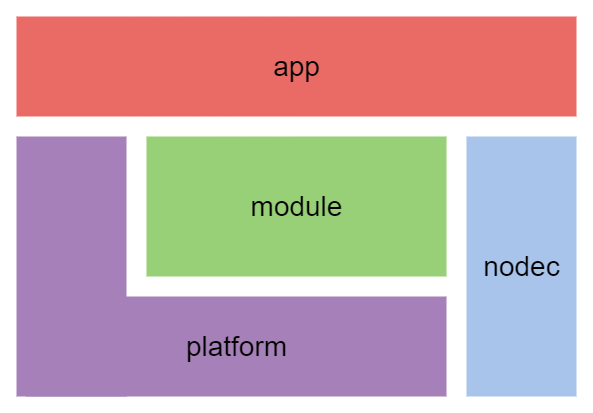

The diagram above was exported from draw.io. Its source (the exported page's mxGraphModel, read from the mxfile embedded in the PNG):
<mxGraphModel dx="2510" dy="1234" grid="1" gridSize="10" guides="1" tooltips="1" connect="1" arrows="1" fold="1" page="1" pageScale="1" pageWidth="4681" pageHeight="3300" math="0" shadow="0">
  <root>
    <mxCell id="0" />
    <mxCell id="1" parent="0" />
    <mxCell id="kSfT8xqgvR_QdGG8QfZN-2" value="" style="html=1;fillColor=#A680B8;strokeColor=none;fontStyle=1;shadow=0;" vertex="1" parent="1">
      <mxGeometry x="660" y="670" width="420" height="100" as="geometry" />
    </mxCell>
    <mxCell id="kSfT8xqgvR_QdGG8QfZN-178" value="" style="html=1;fillColor=#A680B8;strokeColor=none;fontStyle=1;shadow=0;" vertex="1" parent="1">
      <mxGeometry x="650" y="510" width="110" height="260" as="geometry" />
    </mxCell>
    <mxCell id="kSfT8xqgvR_QdGG8QfZN-179" value="" style="html=1;fillColor=#97D077;strokeColor=none;fontStyle=1;shadow=0;" vertex="1" parent="1">
      <mxGeometry x="780" y="510" width="300" height="140" as="geometry" />
    </mxCell>
    <mxCell id="kSfT8xqgvR_QdGG8QfZN-180" value="" style="html=1;fillColor=#EA6B66;strokeColor=none;fontStyle=1;shadow=0;" vertex="1" parent="1">
      <mxGeometry x="650" y="390" width="560" height="100" as="geometry" />
    </mxCell>
    <mxCell id="kSfT8xqgvR_QdGG8QfZN-181" value="" style="html=1;fillColor=#A9C4EB;strokeColor=none;fontStyle=1;shadow=0;" vertex="1" parent="1">
      <mxGeometry x="1100" y="510" width="110" height="260" as="geometry" />
    </mxCell>
    <mxCell id="kSfT8xqgvR_QdGG8QfZN-182" value="app" style="text;html=1;align=center;verticalAlign=middle;resizable=0;points=[];autosize=1;strokeColor=none;fillColor=none;fontSize=28;" vertex="1" parent="1">
      <mxGeometry x="895" y="415" width="70" height="50" as="geometry" />
    </mxCell>
    <mxCell id="kSfT8xqgvR_QdGG8QfZN-184" value="platform" style="text;html=1;align=center;verticalAlign=middle;resizable=0;points=[];autosize=1;strokeColor=none;fillColor=none;fontSize=28;" vertex="1" parent="1">
      <mxGeometry x="810" y="695" width="120" height="50" as="geometry" />
    </mxCell>
    <mxCell id="kSfT8xqgvR_QdGG8QfZN-185" value="module" style="text;html=1;align=center;verticalAlign=middle;resizable=0;points=[];autosize=1;strokeColor=none;fillColor=none;fontSize=28;" vertex="1" parent="1">
      <mxGeometry x="870" y="555" width="120" height="50" as="geometry" />
    </mxCell>
    <mxCell id="kSfT8xqgvR_QdGG8QfZN-186" value="nodec" style="text;html=1;align=center;verticalAlign=middle;resizable=0;points=[];autosize=1;strokeColor=none;fillColor=none;fontSize=28;" vertex="1" parent="1">
      <mxGeometry x="1105" y="615" width="100" height="50" as="geometry" />
    </mxCell>
  </root>
</mxGraphModel>